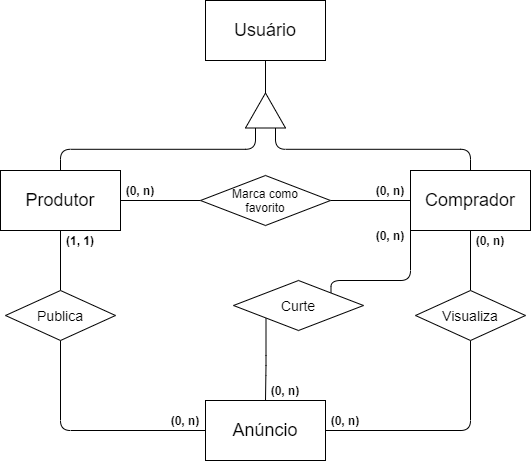

The diagram above was exported from draw.io. Its source (the exported page's mxGraphModel, read from the mxfile embedded in the PNG):
<mxGraphModel dx="1422" dy="737" grid="1" gridSize="10" guides="1" tooltips="1" connect="1" arrows="1" fold="1" page="1" pageScale="1" pageWidth="850" pageHeight="1100" math="0" shadow="0" extFonts="Permanent Marker^https://fonts.googleapis.com/css?family=Permanent+Marker">
  <root>
    <mxCell id="0" />
    <mxCell id="1" parent="0" />
    <mxCell id="BaCFPN6xiS4SkcAt2vIA-7" style="edgeStyle=orthogonalEdgeStyle;rounded=1;orthogonalLoop=1;jettySize=auto;html=1;exitX=0.5;exitY=1;exitDx=0;exitDy=0;endArrow=none;endFill=0;" parent="1" source="BaCFPN6xiS4SkcAt2vIA-2" target="BaCFPN6xiS4SkcAt2vIA-6" edge="1">
      <mxGeometry relative="1" as="geometry" />
    </mxCell>
    <mxCell id="BaCFPN6xiS4SkcAt2vIA-2" value="&lt;font style=&quot;font-size: 18px&quot;&gt;Produtor&lt;/font&gt;" style="rounded=0;whiteSpace=wrap;html=1;" parent="1" vertex="1">
      <mxGeometry x="160" y="300" width="120" height="60" as="geometry" />
    </mxCell>
    <mxCell id="BaCFPN6xiS4SkcAt2vIA-10" style="edgeStyle=orthogonalEdgeStyle;rounded=1;orthogonalLoop=1;jettySize=auto;html=1;exitX=0.5;exitY=1;exitDx=0;exitDy=0;endArrow=none;endFill=0;startArrow=none;startFill=0;" parent="1" source="BaCFPN6xiS4SkcAt2vIA-3" target="BaCFPN6xiS4SkcAt2vIA-9" edge="1">
      <mxGeometry relative="1" as="geometry" />
    </mxCell>
    <mxCell id="BaCFPN6xiS4SkcAt2vIA-21" style="edgeStyle=orthogonalEdgeStyle;rounded=1;orthogonalLoop=1;jettySize=auto;html=1;exitX=0;exitY=0.5;exitDx=0;exitDy=0;entryX=1;entryY=0.5;entryDx=0;entryDy=0;endArrow=none;endFill=0;" parent="1" source="BaCFPN6xiS4SkcAt2vIA-3" target="BaCFPN6xiS4SkcAt2vIA-20" edge="1">
      <mxGeometry relative="1" as="geometry" />
    </mxCell>
    <mxCell id="BaCFPN6xiS4SkcAt2vIA-30" style="edgeStyle=orthogonalEdgeStyle;orthogonalLoop=1;jettySize=auto;html=1;exitX=0;exitY=1;exitDx=0;exitDy=0;entryX=1;entryY=0;entryDx=0;entryDy=0;startArrow=none;startFill=0;endArrow=none;endFill=0;rounded=1;" parent="1" source="BaCFPN6xiS4SkcAt2vIA-3" target="BaCFPN6xiS4SkcAt2vIA-29" edge="1">
      <mxGeometry relative="1" as="geometry">
        <Array as="points">
          <mxPoint x="570" y="410" />
          <mxPoint x="491" y="410" />
        </Array>
      </mxGeometry>
    </mxCell>
    <mxCell id="BaCFPN6xiS4SkcAt2vIA-3" value="&lt;span style=&quot;font-size: 18px&quot;&gt;Comprador&lt;br&gt;&lt;/span&gt;" style="rounded=0;whiteSpace=wrap;html=1;" parent="1" vertex="1">
      <mxGeometry x="570" y="300" width="120" height="60" as="geometry" />
    </mxCell>
    <mxCell id="BaCFPN6xiS4SkcAt2vIA-5" value="&lt;font style=&quot;font-size: 18px&quot;&gt;Anúncio&lt;br&gt;&lt;/font&gt;" style="rounded=0;whiteSpace=wrap;html=1;" parent="1" vertex="1">
      <mxGeometry x="365" y="530" width="120" height="60" as="geometry" />
    </mxCell>
    <mxCell id="BaCFPN6xiS4SkcAt2vIA-8" style="edgeStyle=orthogonalEdgeStyle;rounded=1;orthogonalLoop=1;jettySize=auto;html=1;exitX=0.5;exitY=1;exitDx=0;exitDy=0;entryX=0;entryY=0.5;entryDx=0;entryDy=0;endArrow=none;endFill=0;" parent="1" source="BaCFPN6xiS4SkcAt2vIA-6" target="BaCFPN6xiS4SkcAt2vIA-5" edge="1">
      <mxGeometry relative="1" as="geometry" />
    </mxCell>
    <mxCell id="BaCFPN6xiS4SkcAt2vIA-6" value="&lt;font style=&quot;font-size: 14px&quot;&gt;Publica&lt;/font&gt;" style="rhombus;whiteSpace=wrap;html=1;" parent="1" vertex="1">
      <mxGeometry x="165" y="420" width="110" height="50" as="geometry" />
    </mxCell>
    <mxCell id="BaCFPN6xiS4SkcAt2vIA-11" style="edgeStyle=orthogonalEdgeStyle;rounded=1;orthogonalLoop=1;jettySize=auto;html=1;exitX=0.5;exitY=1;exitDx=0;exitDy=0;entryX=1;entryY=0.5;entryDx=0;entryDy=0;endArrow=none;endFill=0;" parent="1" source="BaCFPN6xiS4SkcAt2vIA-9" target="BaCFPN6xiS4SkcAt2vIA-5" edge="1">
      <mxGeometry relative="1" as="geometry" />
    </mxCell>
    <mxCell id="BaCFPN6xiS4SkcAt2vIA-9" value="&lt;span style=&quot;font-size: 14px&quot;&gt;Visualiza&lt;br&gt;&lt;/span&gt;" style="rhombus;whiteSpace=wrap;html=1;" parent="1" vertex="1">
      <mxGeometry x="575" y="420" width="110" height="50" as="geometry" />
    </mxCell>
    <mxCell id="BaCFPN6xiS4SkcAt2vIA-13" value="&lt;b&gt;(1, 1)&lt;/b&gt;" style="text;html=1;strokeColor=none;fillColor=none;align=center;verticalAlign=middle;whiteSpace=wrap;rounded=0;" parent="1" vertex="1">
      <mxGeometry x="220" y="360" width="40" height="20" as="geometry" />
    </mxCell>
    <mxCell id="BaCFPN6xiS4SkcAt2vIA-14" value="&lt;b&gt;(0, n)&lt;/b&gt;" style="text;html=1;strokeColor=none;fillColor=none;align=center;verticalAlign=middle;whiteSpace=wrap;rounded=0;" parent="1" vertex="1">
      <mxGeometry x="630" y="360" width="40" height="20" as="geometry" />
    </mxCell>
    <mxCell id="BaCFPN6xiS4SkcAt2vIA-18" style="edgeStyle=orthogonalEdgeStyle;rounded=1;orthogonalLoop=1;jettySize=auto;html=1;exitX=0;exitY=0.25;exitDx=0;exitDy=0;entryX=0.5;entryY=0;entryDx=0;entryDy=0;endArrow=none;endFill=0;" parent="1" source="BaCFPN6xiS4SkcAt2vIA-15" target="BaCFPN6xiS4SkcAt2vIA-2" edge="1">
      <mxGeometry relative="1" as="geometry" />
    </mxCell>
    <mxCell id="BaCFPN6xiS4SkcAt2vIA-19" style="edgeStyle=orthogonalEdgeStyle;orthogonalLoop=1;jettySize=auto;html=1;exitX=0;exitY=0.75;exitDx=0;exitDy=0;entryX=0.5;entryY=0;entryDx=0;entryDy=0;endArrow=none;endFill=0;rounded=1;" parent="1" source="BaCFPN6xiS4SkcAt2vIA-15" target="BaCFPN6xiS4SkcAt2vIA-3" edge="1">
      <mxGeometry relative="1" as="geometry" />
    </mxCell>
    <mxCell id="BaCFPN6xiS4SkcAt2vIA-15" value="" style="triangle;whiteSpace=wrap;html=1;rotation=-90;" parent="1" vertex="1">
      <mxGeometry x="407.5" y="220" width="35" height="40" as="geometry" />
    </mxCell>
    <mxCell id="BaCFPN6xiS4SkcAt2vIA-17" style="edgeStyle=orthogonalEdgeStyle;rounded=0;orthogonalLoop=1;jettySize=auto;html=1;exitX=0.5;exitY=1;exitDx=0;exitDy=0;entryX=1;entryY=0.5;entryDx=0;entryDy=0;endArrow=none;endFill=0;" parent="1" source="BaCFPN6xiS4SkcAt2vIA-16" target="BaCFPN6xiS4SkcAt2vIA-15" edge="1">
      <mxGeometry relative="1" as="geometry" />
    </mxCell>
    <mxCell id="BaCFPN6xiS4SkcAt2vIA-16" value="&lt;font style=&quot;font-size: 18px&quot;&gt;Usuário&lt;br&gt;&lt;/font&gt;" style="rounded=0;whiteSpace=wrap;html=1;" parent="1" vertex="1">
      <mxGeometry x="365" y="130" width="120" height="60" as="geometry" />
    </mxCell>
    <mxCell id="BaCFPN6xiS4SkcAt2vIA-22" style="edgeStyle=orthogonalEdgeStyle;rounded=1;orthogonalLoop=1;jettySize=auto;html=1;exitX=0;exitY=0.5;exitDx=0;exitDy=0;entryX=1;entryY=0.5;entryDx=0;entryDy=0;endArrow=none;endFill=0;" parent="1" source="BaCFPN6xiS4SkcAt2vIA-20" target="BaCFPN6xiS4SkcAt2vIA-2" edge="1">
      <mxGeometry relative="1" as="geometry" />
    </mxCell>
    <mxCell id="BaCFPN6xiS4SkcAt2vIA-20" value="&lt;font style=&quot;font-size: 12px&quot;&gt;Marca como&lt;br&gt;favorito&lt;br&gt;&lt;/font&gt;" style="rhombus;whiteSpace=wrap;html=1;" parent="1" vertex="1">
      <mxGeometry x="360" y="305" width="130" height="50" as="geometry" />
    </mxCell>
    <mxCell id="BaCFPN6xiS4SkcAt2vIA-23" value="&lt;b&gt;(0, n)&lt;/b&gt;" style="text;html=1;strokeColor=none;fillColor=none;align=center;verticalAlign=middle;whiteSpace=wrap;rounded=0;" parent="1" vertex="1">
      <mxGeometry x="530" y="310" width="40" height="20" as="geometry" />
    </mxCell>
    <mxCell id="BaCFPN6xiS4SkcAt2vIA-26" value="&lt;b&gt;(0, n)&lt;/b&gt;" style="text;html=1;strokeColor=none;fillColor=none;align=center;verticalAlign=middle;whiteSpace=wrap;rounded=0;" parent="1" vertex="1">
      <mxGeometry x="325" y="540" width="40" height="20" as="geometry" />
    </mxCell>
    <mxCell id="BaCFPN6xiS4SkcAt2vIA-27" value="&lt;b&gt;(0, n)&lt;/b&gt;" style="text;html=1;strokeColor=none;fillColor=none;align=center;verticalAlign=middle;whiteSpace=wrap;rounded=0;" parent="1" vertex="1">
      <mxGeometry x="485" y="540" width="40" height="20" as="geometry" />
    </mxCell>
    <mxCell id="BaCFPN6xiS4SkcAt2vIA-28" value="&lt;b&gt;(0, n)&lt;/b&gt;" style="text;html=1;strokeColor=none;fillColor=none;align=center;verticalAlign=middle;whiteSpace=wrap;rounded=0;" parent="1" vertex="1">
      <mxGeometry x="280" y="310" width="40" height="20" as="geometry" />
    </mxCell>
    <mxCell id="BaCFPN6xiS4SkcAt2vIA-31" style="edgeStyle=orthogonalEdgeStyle;rounded=1;orthogonalLoop=1;jettySize=auto;html=1;exitX=0;exitY=1;exitDx=0;exitDy=0;entryX=0.5;entryY=0;entryDx=0;entryDy=0;startArrow=none;startFill=0;endArrow=none;endFill=0;" parent="1" source="BaCFPN6xiS4SkcAt2vIA-29" target="BaCFPN6xiS4SkcAt2vIA-5" edge="1">
      <mxGeometry relative="1" as="geometry" />
    </mxCell>
    <mxCell id="BaCFPN6xiS4SkcAt2vIA-29" value="&lt;font&gt;&lt;font style=&quot;font-size: 14px&quot;&gt;Curte&lt;/font&gt;&lt;br&gt;&lt;/font&gt;" style="rhombus;whiteSpace=wrap;html=1;" parent="1" vertex="1">
      <mxGeometry x="393" y="410" width="130" height="50" as="geometry" />
    </mxCell>
    <mxCell id="BaCFPN6xiS4SkcAt2vIA-32" value="&lt;b&gt;(0, n)&lt;/b&gt;" style="text;html=1;strokeColor=none;fillColor=none;align=center;verticalAlign=middle;whiteSpace=wrap;rounded=0;" parent="1" vertex="1">
      <mxGeometry x="425" y="510" width="40" height="20" as="geometry" />
    </mxCell>
    <mxCell id="BaCFPN6xiS4SkcAt2vIA-33" value="&lt;b&gt;(0, n)&lt;/b&gt;" style="text;html=1;strokeColor=none;fillColor=none;align=center;verticalAlign=middle;whiteSpace=wrap;rounded=0;" parent="1" vertex="1">
      <mxGeometry x="530" y="355" width="40" height="20" as="geometry" />
    </mxCell>
  </root>
</mxGraphModel>